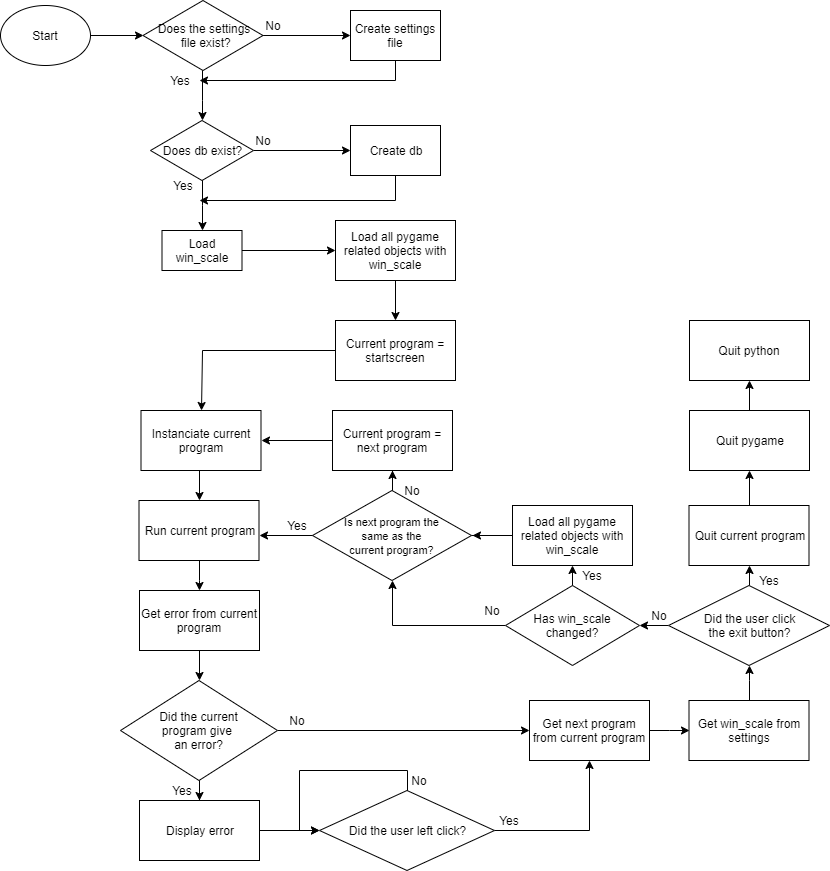

The diagram above was exported from draw.io. Its source (the exported page's mxGraphModel, read from the mxfile embedded in the PNG):
<mxGraphModel dx="1408" dy="786" grid="1" gridSize="10" guides="1" tooltips="1" connect="1" arrows="1" fold="1" page="1" pageScale="1" pageWidth="850" pageHeight="1100" math="0" shadow="0">
  <root>
    <mxCell id="0" />
    <mxCell id="1" parent="0" />
    <mxCell id="7Ns3Egv33IpEo0ZWfSHC-7" style="edgeStyle=orthogonalEdgeStyle;rounded=0;orthogonalLoop=1;jettySize=auto;html=1;exitX=0.5;exitY=1;exitDx=0;exitDy=0;" parent="1" source="7Ns3Egv33IpEo0ZWfSHC-1" edge="1">
      <mxGeometry relative="1" as="geometry">
        <mxPoint x="209" y="320" as="targetPoint" />
        <Array as="points">
          <mxPoint x="405" y="320" />
        </Array>
      </mxGeometry>
    </mxCell>
    <mxCell id="7Ns3Egv33IpEo0ZWfSHC-1" value="Create db" style="rounded=0;whiteSpace=wrap;html=1;" parent="1" vertex="1">
      <mxGeometry x="360" y="245" width="90" height="50" as="geometry" />
    </mxCell>
    <object label="" id="7Ns3Egv33IpEo0ZWfSHC-4">
      <mxCell style="edgeStyle=orthogonalEdgeStyle;rounded=0;orthogonalLoop=1;jettySize=auto;html=1;entryX=0;entryY=0.5;entryDx=0;entryDy=0;" parent="1" source="7Ns3Egv33IpEo0ZWfSHC-2" edge="1" target="7Ns3Egv33IpEo0ZWfSHC-1">
        <mxGeometry relative="1" as="geometry">
          <mxPoint x="309" y="270" as="targetPoint" />
          <Array as="points">
            <mxPoint x="354" y="270" />
          </Array>
        </mxGeometry>
      </mxCell>
    </object>
    <mxCell id="7Ns3Egv33IpEo0ZWfSHC-6" style="edgeStyle=orthogonalEdgeStyle;rounded=0;orthogonalLoop=1;jettySize=auto;html=1;entryX=0.5;entryY=0;entryDx=0;entryDy=0;" parent="1" source="7Ns3Egv33IpEo0ZWfSHC-2" target="7Ns3Egv33IpEo0ZWfSHC-20" edge="1">
      <mxGeometry relative="1" as="geometry">
        <mxPoint x="211.5" y="350" as="targetPoint" />
      </mxGeometry>
    </mxCell>
    <mxCell id="7Ns3Egv33IpEo0ZWfSHC-2" value="Does db exist?" style="rhombus;whiteSpace=wrap;html=1;" parent="1" vertex="1">
      <mxGeometry x="160" y="240" width="103" height="60" as="geometry" />
    </mxCell>
    <mxCell id="7Ns3Egv33IpEo0ZWfSHC-15" style="edgeStyle=orthogonalEdgeStyle;rounded=0;orthogonalLoop=1;jettySize=auto;html=1;exitX=0.5;exitY=1;exitDx=0;exitDy=0;" parent="1" source="7Ns3Egv33IpEo0ZWfSHC-16" edge="1">
      <mxGeometry relative="1" as="geometry">
        <mxPoint x="209" y="200" as="targetPoint" />
        <Array as="points">
          <mxPoint x="405" y="200" />
        </Array>
      </mxGeometry>
    </mxCell>
    <mxCell id="7Ns3Egv33IpEo0ZWfSHC-16" value="Create settings file" style="rounded=0;whiteSpace=wrap;html=1;" parent="1" vertex="1">
      <mxGeometry x="360" y="130" width="90" height="50" as="geometry" />
    </mxCell>
    <object label="" id="7Ns3Egv33IpEo0ZWfSHC-17">
      <mxCell style="edgeStyle=orthogonalEdgeStyle;rounded=0;orthogonalLoop=1;jettySize=auto;html=1;entryX=0;entryY=0.5;entryDx=0;entryDy=0;" parent="1" source="7Ns3Egv33IpEo0ZWfSHC-19" edge="1" target="7Ns3Egv33IpEo0ZWfSHC-16">
        <mxGeometry relative="1" as="geometry">
          <mxPoint x="309" y="155" as="targetPoint" />
          <Array as="points" />
        </mxGeometry>
      </mxCell>
    </object>
    <mxCell id="7Ns3Egv33IpEo0ZWfSHC-18" style="edgeStyle=orthogonalEdgeStyle;rounded=0;orthogonalLoop=1;jettySize=auto;html=1;" parent="1" source="7Ns3Egv33IpEo0ZWfSHC-19" edge="1">
      <mxGeometry relative="1" as="geometry">
        <mxPoint x="212" y="240" as="targetPoint" />
        <Array as="points">
          <mxPoint x="212" y="220" />
          <mxPoint x="212" y="220" />
        </Array>
      </mxGeometry>
    </mxCell>
    <mxCell id="7Ns3Egv33IpEo0ZWfSHC-19" value="Does the settings&lt;br&gt;&amp;nbsp;file exist?" style="rhombus;whiteSpace=wrap;html=1;" parent="1" vertex="1">
      <mxGeometry x="152.5" y="120" width="120" height="70" as="geometry" />
    </mxCell>
    <mxCell id="LpCBXgdf8nQ3OB-SnXye-2" style="edgeStyle=orthogonalEdgeStyle;rounded=0;orthogonalLoop=1;jettySize=auto;html=1;entryX=0;entryY=0.5;entryDx=0;entryDy=0;" edge="1" parent="1" source="7Ns3Egv33IpEo0ZWfSHC-20" target="7Ns3Egv33IpEo0ZWfSHC-22">
      <mxGeometry relative="1" as="geometry" />
    </mxCell>
    <mxCell id="7Ns3Egv33IpEo0ZWfSHC-20" value="Load win_scale" style="rounded=0;whiteSpace=wrap;html=1;" parent="1" vertex="1">
      <mxGeometry x="171.5" y="350" width="80" height="40" as="geometry" />
    </mxCell>
    <mxCell id="LpCBXgdf8nQ3OB-SnXye-80" style="edgeStyle=orthogonalEdgeStyle;rounded=0;orthogonalLoop=1;jettySize=auto;html=1;entryX=0.5;entryY=0;entryDx=0;entryDy=0;startArrow=none;startFill=0;endArrow=classic;endFill=1;strokeColor=#000000;" edge="1" parent="1" source="7Ns3Egv33IpEo0ZWfSHC-22" target="LpCBXgdf8nQ3OB-SnXye-3">
      <mxGeometry relative="1" as="geometry" />
    </mxCell>
    <mxCell id="7Ns3Egv33IpEo0ZWfSHC-22" value="Load all pygame related objects with win_scale" style="rounded=0;whiteSpace=wrap;html=1;" parent="1" vertex="1">
      <mxGeometry x="345" y="340" width="120" height="60" as="geometry" />
    </mxCell>
    <mxCell id="LpCBXgdf8nQ3OB-SnXye-7" style="edgeStyle=orthogonalEdgeStyle;rounded=0;orthogonalLoop=1;jettySize=auto;html=1;entryX=0.5;entryY=0;entryDx=0;entryDy=0;exitX=0.5;exitY=1;exitDx=0;exitDy=0;" edge="1" parent="1" source="LpCBXgdf8nQ3OB-SnXye-14" target="LpCBXgdf8nQ3OB-SnXye-5">
      <mxGeometry relative="1" as="geometry">
        <mxPoint x="209" y="600" as="sourcePoint" />
      </mxGeometry>
    </mxCell>
    <mxCell id="LpCBXgdf8nQ3OB-SnXye-18" style="edgeStyle=orthogonalEdgeStyle;rounded=0;orthogonalLoop=1;jettySize=auto;html=1;entryX=0.5;entryY=0;entryDx=0;entryDy=0;" edge="1" parent="1" source="LpCBXgdf8nQ3OB-SnXye-3" target="LpCBXgdf8nQ3OB-SnXye-14">
      <mxGeometry relative="1" as="geometry">
        <Array as="points">
          <mxPoint x="212" y="470" />
        </Array>
      </mxGeometry>
    </mxCell>
    <mxCell id="LpCBXgdf8nQ3OB-SnXye-3" value="Current program = startscreen" style="rounded=0;whiteSpace=wrap;html=1;" vertex="1" parent="1">
      <mxGeometry x="345" y="440" width="120" height="60" as="geometry" />
    </mxCell>
    <mxCell id="LpCBXgdf8nQ3OB-SnXye-23" style="edgeStyle=orthogonalEdgeStyle;rounded=0;orthogonalLoop=1;jettySize=auto;html=1;entryX=0.5;entryY=0;entryDx=0;entryDy=0;" edge="1" parent="1" source="LpCBXgdf8nQ3OB-SnXye-5" target="LpCBXgdf8nQ3OB-SnXye-22">
      <mxGeometry relative="1" as="geometry" />
    </mxCell>
    <mxCell id="LpCBXgdf8nQ3OB-SnXye-5" value="Run current program" style="rounded=0;whiteSpace=wrap;html=1;" vertex="1" parent="1">
      <mxGeometry x="148.5" y="620" width="120" height="60" as="geometry" />
    </mxCell>
    <mxCell id="LpCBXgdf8nQ3OB-SnXye-66" style="edgeStyle=orthogonalEdgeStyle;rounded=0;orthogonalLoop=1;jettySize=auto;html=1;entryX=0;entryY=0.5;entryDx=0;entryDy=0;" edge="1" parent="1" source="LpCBXgdf8nQ3OB-SnXye-6" target="LpCBXgdf8nQ3OB-SnXye-65">
      <mxGeometry relative="1" as="geometry" />
    </mxCell>
    <mxCell id="LpCBXgdf8nQ3OB-SnXye-6" value="Get next program from current program" style="rounded=0;whiteSpace=wrap;html=1;" vertex="1" parent="1">
      <mxGeometry x="539" y="820" width="120" height="60" as="geometry" />
    </mxCell>
    <mxCell id="LpCBXgdf8nQ3OB-SnXye-43" style="edgeStyle=orthogonalEdgeStyle;rounded=0;orthogonalLoop=1;jettySize=auto;html=1;" edge="1" parent="1" source="LpCBXgdf8nQ3OB-SnXye-9">
      <mxGeometry relative="1" as="geometry">
        <mxPoint x="269" y="655" as="targetPoint" />
        <Array as="points">
          <mxPoint x="599" y="655" />
        </Array>
      </mxGeometry>
    </mxCell>
    <mxCell id="LpCBXgdf8nQ3OB-SnXye-44" style="edgeStyle=orthogonalEdgeStyle;rounded=0;orthogonalLoop=1;jettySize=auto;html=1;entryX=0.5;entryY=1;entryDx=0;entryDy=0;" edge="1" parent="1" source="LpCBXgdf8nQ3OB-SnXye-9" target="LpCBXgdf8nQ3OB-SnXye-13">
      <mxGeometry relative="1" as="geometry" />
    </mxCell>
    <mxCell id="LpCBXgdf8nQ3OB-SnXye-9" value="&lt;font style=&quot;font-size: 11px&quot;&gt;Is next program&amp;nbsp;the&lt;br&gt;&amp;nbsp;same as the &lt;br&gt;current program?&lt;/font&gt;" style="rhombus;whiteSpace=wrap;html=1;" vertex="1" parent="1">
      <mxGeometry x="322" y="610" width="159" height="90" as="geometry" />
    </mxCell>
    <mxCell id="LpCBXgdf8nQ3OB-SnXye-48" style="edgeStyle=orthogonalEdgeStyle;rounded=0;orthogonalLoop=1;jettySize=auto;html=1;entryX=1;entryY=0.5;entryDx=0;entryDy=0;" edge="1" parent="1" source="LpCBXgdf8nQ3OB-SnXye-13" target="LpCBXgdf8nQ3OB-SnXye-14">
      <mxGeometry relative="1" as="geometry">
        <Array as="points">
          <mxPoint x="402" y="560" />
          <mxPoint x="402" y="560" />
        </Array>
      </mxGeometry>
    </mxCell>
    <mxCell id="LpCBXgdf8nQ3OB-SnXye-13" value="Current program = next program" style="rounded=0;whiteSpace=wrap;html=1;" vertex="1" parent="1">
      <mxGeometry x="342" y="530" width="120" height="60" as="geometry" />
    </mxCell>
    <mxCell id="LpCBXgdf8nQ3OB-SnXye-14" value="Instanciate current program" style="rounded=0;whiteSpace=wrap;html=1;" vertex="1" parent="1">
      <mxGeometry x="150.5" y="530" width="120" height="60" as="geometry" />
    </mxCell>
    <mxCell id="LpCBXgdf8nQ3OB-SnXye-25" style="edgeStyle=orthogonalEdgeStyle;rounded=0;orthogonalLoop=1;jettySize=auto;html=1;entryX=0.5;entryY=0;entryDx=0;entryDy=0;" edge="1" parent="1" source="LpCBXgdf8nQ3OB-SnXye-22" target="LpCBXgdf8nQ3OB-SnXye-24">
      <mxGeometry relative="1" as="geometry" />
    </mxCell>
    <mxCell id="LpCBXgdf8nQ3OB-SnXye-22" value="Get error from current program" style="rounded=0;whiteSpace=wrap;html=1;" vertex="1" parent="1">
      <mxGeometry x="149" y="710" width="120" height="60" as="geometry" />
    </mxCell>
    <mxCell id="LpCBXgdf8nQ3OB-SnXye-32" style="edgeStyle=orthogonalEdgeStyle;rounded=0;orthogonalLoop=1;jettySize=auto;html=1;entryX=0.5;entryY=0;entryDx=0;entryDy=0;" edge="1" parent="1" source="LpCBXgdf8nQ3OB-SnXye-24" target="LpCBXgdf8nQ3OB-SnXye-27">
      <mxGeometry relative="1" as="geometry" />
    </mxCell>
    <mxCell id="LpCBXgdf8nQ3OB-SnXye-36" style="edgeStyle=orthogonalEdgeStyle;rounded=0;orthogonalLoop=1;jettySize=auto;html=1;entryX=0;entryY=0.5;entryDx=0;entryDy=0;" edge="1" parent="1" source="LpCBXgdf8nQ3OB-SnXye-24" target="LpCBXgdf8nQ3OB-SnXye-6">
      <mxGeometry relative="1" as="geometry" />
    </mxCell>
    <mxCell id="LpCBXgdf8nQ3OB-SnXye-24" value="Did the current &lt;br&gt;program give &lt;br&gt;an error?" style="rhombus;whiteSpace=wrap;html=1;" vertex="1" parent="1">
      <mxGeometry x="130" y="800" width="157" height="100" as="geometry" />
    </mxCell>
    <mxCell id="LpCBXgdf8nQ3OB-SnXye-34" style="edgeStyle=orthogonalEdgeStyle;rounded=0;orthogonalLoop=1;jettySize=auto;html=1;entryX=0;entryY=0.5;entryDx=0;entryDy=0;" edge="1" parent="1" source="LpCBXgdf8nQ3OB-SnXye-27" target="LpCBXgdf8nQ3OB-SnXye-28">
      <mxGeometry relative="1" as="geometry" />
    </mxCell>
    <mxCell id="LpCBXgdf8nQ3OB-SnXye-27" value="Display error" style="rounded=0;whiteSpace=wrap;html=1;" vertex="1" parent="1">
      <mxGeometry x="149" y="920" width="120" height="60" as="geometry" />
    </mxCell>
    <mxCell id="LpCBXgdf8nQ3OB-SnXye-35" style="edgeStyle=orthogonalEdgeStyle;rounded=0;orthogonalLoop=1;jettySize=auto;html=1;entryX=0.5;entryY=1;entryDx=0;entryDy=0;" edge="1" parent="1" source="LpCBXgdf8nQ3OB-SnXye-28" target="LpCBXgdf8nQ3OB-SnXye-6">
      <mxGeometry relative="1" as="geometry" />
    </mxCell>
    <mxCell id="LpCBXgdf8nQ3OB-SnXye-28" value="Did the user left click?" style="rhombus;whiteSpace=wrap;html=1;" vertex="1" parent="1">
      <mxGeometry x="329" y="910" width="175" height="80" as="geometry" />
    </mxCell>
    <mxCell id="LpCBXgdf8nQ3OB-SnXye-49" style="edgeStyle=orthogonalEdgeStyle;rounded=0;orthogonalLoop=1;jettySize=auto;html=1;entryX=0;entryY=0.5;entryDx=0;entryDy=0;" edge="1" parent="1" source="LpCBXgdf8nQ3OB-SnXye-28" target="LpCBXgdf8nQ3OB-SnXye-28">
      <mxGeometry relative="1" as="geometry">
        <Array as="points">
          <mxPoint x="417" y="890" />
          <mxPoint x="309" y="890" />
          <mxPoint x="309" y="950" />
        </Array>
      </mxGeometry>
    </mxCell>
    <mxCell id="LpCBXgdf8nQ3OB-SnXye-50" value="No" style="text;html=1;strokeColor=none;fillColor=none;align=center;verticalAlign=middle;whiteSpace=wrap;rounded=0;" vertex="1" parent="1">
      <mxGeometry x="287" y="830" width="40" height="20" as="geometry" />
    </mxCell>
    <mxCell id="LpCBXgdf8nQ3OB-SnXye-51" value="No" style="text;html=1;strokeColor=none;fillColor=none;align=center;verticalAlign=middle;whiteSpace=wrap;rounded=0;" vertex="1" parent="1">
      <mxGeometry x="409" y="890" width="40" height="20" as="geometry" />
    </mxCell>
    <mxCell id="LpCBXgdf8nQ3OB-SnXye-52" value="No" style="text;html=1;strokeColor=none;fillColor=none;align=center;verticalAlign=middle;whiteSpace=wrap;rounded=0;" vertex="1" parent="1">
      <mxGeometry x="402" y="600" width="40" height="20" as="geometry" />
    </mxCell>
    <mxCell id="LpCBXgdf8nQ3OB-SnXye-53" value="Yes" style="text;html=1;strokeColor=none;fillColor=none;align=center;verticalAlign=middle;whiteSpace=wrap;rounded=0;" vertex="1" parent="1">
      <mxGeometry x="287" y="635" width="40" height="20" as="geometry" />
    </mxCell>
    <mxCell id="LpCBXgdf8nQ3OB-SnXye-54" value="Yes" style="text;html=1;strokeColor=none;fillColor=none;align=center;verticalAlign=middle;whiteSpace=wrap;rounded=0;" vertex="1" parent="1">
      <mxGeometry x="499" y="930" width="40" height="20" as="geometry" />
    </mxCell>
    <mxCell id="LpCBXgdf8nQ3OB-SnXye-55" value="Yes" style="text;html=1;strokeColor=none;fillColor=none;align=center;verticalAlign=middle;whiteSpace=wrap;rounded=0;" vertex="1" parent="1">
      <mxGeometry x="171.5" y="900" width="40" height="20" as="geometry" />
    </mxCell>
    <mxCell id="LpCBXgdf8nQ3OB-SnXye-58" value="No" style="text;html=1;strokeColor=none;fillColor=none;align=center;verticalAlign=middle;whiteSpace=wrap;rounded=0;" vertex="1" parent="1">
      <mxGeometry x="252.5" y="250" width="40" height="20" as="geometry" />
    </mxCell>
    <mxCell id="LpCBXgdf8nQ3OB-SnXye-59" value="No" style="text;html=1;strokeColor=none;fillColor=none;align=center;verticalAlign=middle;whiteSpace=wrap;rounded=0;" vertex="1" parent="1">
      <mxGeometry x="263" y="135" width="40" height="20" as="geometry" />
    </mxCell>
    <mxCell id="LpCBXgdf8nQ3OB-SnXye-60" value="Yes" style="text;html=1;strokeColor=none;fillColor=none;align=center;verticalAlign=middle;whiteSpace=wrap;rounded=0;" vertex="1" parent="1">
      <mxGeometry x="172.5" y="295" width="40" height="20" as="geometry" />
    </mxCell>
    <mxCell id="LpCBXgdf8nQ3OB-SnXye-61" value="Yes" style="text;html=1;strokeColor=none;fillColor=none;align=center;verticalAlign=middle;whiteSpace=wrap;rounded=0;" vertex="1" parent="1">
      <mxGeometry x="169.5" y="190" width="40" height="20" as="geometry" />
    </mxCell>
    <mxCell id="_hWxl1S0wbk_S62gNRfU-2" style="edgeStyle=orthogonalEdgeStyle;rounded=0;orthogonalLoop=1;jettySize=auto;html=1;entryX=0.5;entryY=1;entryDx=0;entryDy=0;startArrow=none;startFill=0;endArrow=classic;endFill=1;strokeColor=#000000;" edge="1" parent="1" source="LpCBXgdf8nQ3OB-SnXye-65" target="_hWxl1S0wbk_S62gNRfU-1">
      <mxGeometry relative="1" as="geometry" />
    </mxCell>
    <mxCell id="LpCBXgdf8nQ3OB-SnXye-65" value="Get win_scale from settings" style="rounded=0;whiteSpace=wrap;html=1;" vertex="1" parent="1">
      <mxGeometry x="698.5" y="820" width="120" height="60" as="geometry" />
    </mxCell>
    <mxCell id="LpCBXgdf8nQ3OB-SnXye-73" style="edgeStyle=orthogonalEdgeStyle;rounded=0;orthogonalLoop=1;jettySize=auto;html=1;entryX=0.5;entryY=1;entryDx=0;entryDy=0;startArrow=none;startFill=0;endArrow=classic;endFill=1;strokeColor=#000000;" edge="1" parent="1" source="LpCBXgdf8nQ3OB-SnXye-68" target="LpCBXgdf8nQ3OB-SnXye-9">
      <mxGeometry relative="1" as="geometry" />
    </mxCell>
    <mxCell id="LpCBXgdf8nQ3OB-SnXye-68" value="Has win_scale &lt;br&gt;changed?" style="rhombus;whiteSpace=wrap;html=1;" vertex="1" parent="1">
      <mxGeometry x="515" y="705" width="134" height="80" as="geometry" />
    </mxCell>
    <mxCell id="LpCBXgdf8nQ3OB-SnXye-72" style="edgeStyle=orthogonalEdgeStyle;rounded=0;orthogonalLoop=1;jettySize=auto;html=1;startArrow=none;startFill=0;endArrow=classic;endFill=1;strokeColor=#000000;" edge="1" parent="1" source="LpCBXgdf8nQ3OB-SnXye-70">
      <mxGeometry relative="1" as="geometry">
        <mxPoint x="482" y="655" as="targetPoint" />
      </mxGeometry>
    </mxCell>
    <mxCell id="LpCBXgdf8nQ3OB-SnXye-70" value="Load all pygame related objects with win_scale" style="rounded=0;whiteSpace=wrap;html=1;" vertex="1" parent="1">
      <mxGeometry x="522" y="625" width="120" height="60" as="geometry" />
    </mxCell>
    <mxCell id="LpCBXgdf8nQ3OB-SnXye-74" value="Yes" style="text;html=1;strokeColor=none;fillColor=none;align=center;verticalAlign=middle;whiteSpace=wrap;rounded=0;" vertex="1" parent="1">
      <mxGeometry x="582" y="685" width="40" height="20" as="geometry" />
    </mxCell>
    <mxCell id="LpCBXgdf8nQ3OB-SnXye-75" value="No" style="text;html=1;strokeColor=none;fillColor=none;align=center;verticalAlign=middle;whiteSpace=wrap;rounded=0;" vertex="1" parent="1">
      <mxGeometry x="482" y="720" width="40" height="20" as="geometry" />
    </mxCell>
    <mxCell id="LpCBXgdf8nQ3OB-SnXye-78" value="" style="endArrow=classic;html=1;strokeColor=#000000;entryX=0.5;entryY=1;entryDx=0;entryDy=0;exitX=0.5;exitY=0;exitDx=0;exitDy=0;" edge="1" parent="1" source="LpCBXgdf8nQ3OB-SnXye-68" target="LpCBXgdf8nQ3OB-SnXye-70">
      <mxGeometry width="50" height="50" relative="1" as="geometry">
        <mxPoint x="-68" y="1060" as="sourcePoint" />
        <mxPoint x="-18" y="1010" as="targetPoint" />
      </mxGeometry>
    </mxCell>
    <mxCell id="LpCBXgdf8nQ3OB-SnXye-82" style="edgeStyle=orthogonalEdgeStyle;rounded=0;orthogonalLoop=1;jettySize=auto;html=1;startArrow=none;startFill=0;endArrow=classic;endFill=1;strokeColor=#000000;entryX=0;entryY=0.5;entryDx=0;entryDy=0;" edge="1" parent="1" source="LpCBXgdf8nQ3OB-SnXye-81" target="7Ns3Egv33IpEo0ZWfSHC-19">
      <mxGeometry relative="1" as="geometry">
        <mxPoint x="150" y="155" as="targetPoint" />
      </mxGeometry>
    </mxCell>
    <mxCell id="LpCBXgdf8nQ3OB-SnXye-81" value="Start" style="ellipse;whiteSpace=wrap;html=1;" vertex="1" parent="1">
      <mxGeometry x="10" y="125" width="90" height="60" as="geometry" />
    </mxCell>
    <mxCell id="_hWxl1S0wbk_S62gNRfU-6" style="edgeStyle=orthogonalEdgeStyle;rounded=0;orthogonalLoop=1;jettySize=auto;html=1;entryX=1;entryY=0.5;entryDx=0;entryDy=0;startArrow=none;startFill=0;endArrow=classic;endFill=1;strokeColor=#000000;" edge="1" parent="1" source="_hWxl1S0wbk_S62gNRfU-1" target="LpCBXgdf8nQ3OB-SnXye-68">
      <mxGeometry relative="1" as="geometry" />
    </mxCell>
    <mxCell id="_hWxl1S0wbk_S62gNRfU-8" style="edgeStyle=orthogonalEdgeStyle;rounded=0;orthogonalLoop=1;jettySize=auto;html=1;exitX=0.5;exitY=0;exitDx=0;exitDy=0;entryX=0.5;entryY=1;entryDx=0;entryDy=0;startArrow=none;startFill=0;endArrow=classic;endFill=1;strokeColor=#000000;" edge="1" parent="1" source="_hWxl1S0wbk_S62gNRfU-1" target="_hWxl1S0wbk_S62gNRfU-7">
      <mxGeometry relative="1" as="geometry" />
    </mxCell>
    <mxCell id="_hWxl1S0wbk_S62gNRfU-1" value="Did the user click &lt;br&gt;the exit button?" style="rhombus;whiteSpace=wrap;html=1;" vertex="1" parent="1">
      <mxGeometry x="678" y="705" width="161" height="80" as="geometry" />
    </mxCell>
    <mxCell id="_hWxl1S0wbk_S62gNRfU-4" value="Yes" style="text;html=1;strokeColor=none;fillColor=none;align=center;verticalAlign=middle;whiteSpace=wrap;rounded=0;" vertex="1" parent="1">
      <mxGeometry x="758.5" y="690" width="40" height="20" as="geometry" />
    </mxCell>
    <mxCell id="_hWxl1S0wbk_S62gNRfU-5" value="No" style="text;html=1;strokeColor=none;fillColor=none;align=center;verticalAlign=middle;whiteSpace=wrap;rounded=0;" vertex="1" parent="1">
      <mxGeometry x="649" y="725" width="40" height="20" as="geometry" />
    </mxCell>
    <mxCell id="_hWxl1S0wbk_S62gNRfU-11" style="edgeStyle=orthogonalEdgeStyle;rounded=0;orthogonalLoop=1;jettySize=auto;html=1;exitX=0.5;exitY=0;exitDx=0;exitDy=0;entryX=0.5;entryY=1;entryDx=0;entryDy=0;startArrow=none;startFill=0;endArrow=classic;endFill=1;strokeColor=#000000;" edge="1" parent="1" source="_hWxl1S0wbk_S62gNRfU-7" target="_hWxl1S0wbk_S62gNRfU-9">
      <mxGeometry relative="1" as="geometry" />
    </mxCell>
    <mxCell id="_hWxl1S0wbk_S62gNRfU-7" value="Quit current program" style="rounded=0;whiteSpace=wrap;html=1;" vertex="1" parent="1">
      <mxGeometry x="698.5" y="625" width="120" height="60" as="geometry" />
    </mxCell>
    <mxCell id="_hWxl1S0wbk_S62gNRfU-12" style="edgeStyle=orthogonalEdgeStyle;rounded=0;orthogonalLoop=1;jettySize=auto;html=1;exitX=0.5;exitY=0;exitDx=0;exitDy=0;entryX=0.5;entryY=1;entryDx=0;entryDy=0;startArrow=none;startFill=0;endArrow=classic;endFill=1;strokeColor=#000000;" edge="1" parent="1" source="_hWxl1S0wbk_S62gNRfU-9" target="_hWxl1S0wbk_S62gNRfU-10">
      <mxGeometry relative="1" as="geometry" />
    </mxCell>
    <mxCell id="_hWxl1S0wbk_S62gNRfU-9" value="Quit pygame" style="rounded=0;whiteSpace=wrap;html=1;" vertex="1" parent="1">
      <mxGeometry x="699" y="530" width="120" height="60" as="geometry" />
    </mxCell>
    <mxCell id="_hWxl1S0wbk_S62gNRfU-10" value="Quit python" style="rounded=0;whiteSpace=wrap;html=1;" vertex="1" parent="1">
      <mxGeometry x="699" y="440" width="120" height="60" as="geometry" />
    </mxCell>
  </root>
</mxGraphModel>